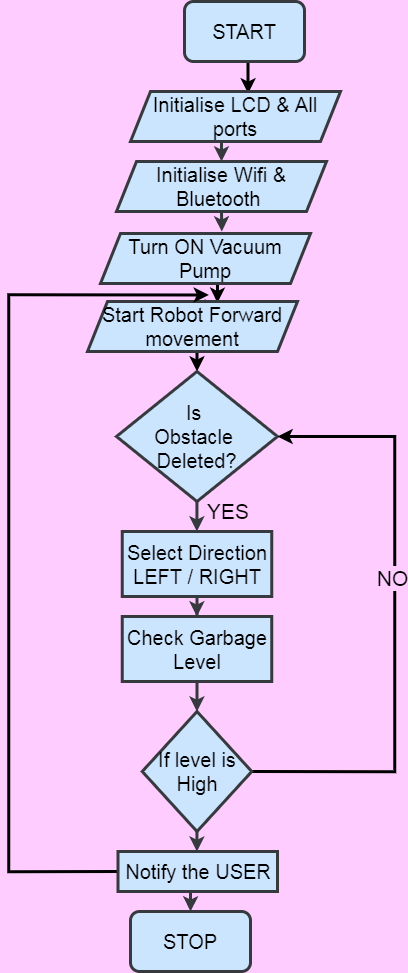

The diagram above was exported from draw.io. Its source (the exported page's mxGraphModel, read from the mxfile embedded in the PNG):
<mxGraphModel dx="1531" dy="2335" grid="0" gridSize="10" guides="1" tooltips="1" connect="1" arrows="1" fold="1" page="1" pageScale="1" pageWidth="1654" pageHeight="1169" background="#FFCCFF" math="0" shadow="0">
  <root>
    <mxCell id="0" />
    <mxCell id="1" parent="0" />
    <mxCell id="kbyY91nc2PXxvrw30Vj0-26" style="edgeStyle=orthogonalEdgeStyle;rounded=0;orthogonalLoop=1;jettySize=auto;html=1;exitX=0.5;exitY=1;exitDx=0;exitDy=0;entryX=0.56;entryY=0.04;entryDx=0;entryDy=0;entryPerimeter=0;fontSize=20;strokeWidth=3;" edge="1" parent="1" source="kbyY91nc2PXxvrw30Vj0-1" target="kbyY91nc2PXxvrw30Vj0-3">
      <mxGeometry relative="1" as="geometry" />
    </mxCell>
    <mxCell id="kbyY91nc2PXxvrw30Vj0-1" value="&lt;font style=&quot;font-size: 20px&quot;&gt;START&lt;/font&gt;" style="rounded=1;whiteSpace=wrap;html=1;fillColor=#cce5ff;strokeColor=#36393d;strokeWidth=3;" vertex="1" parent="1">
      <mxGeometry x="438" y="-30" width="120" height="60" as="geometry" />
    </mxCell>
    <mxCell id="kbyY91nc2PXxvrw30Vj0-5" style="edgeStyle=orthogonalEdgeStyle;rounded=0;orthogonalLoop=1;jettySize=auto;html=1;exitX=0.5;exitY=1;exitDx=0;exitDy=0;entryX=0.5;entryY=0;entryDx=0;entryDy=0;fontSize=20;fillColor=#cce5ff;strokeColor=#36393d;strokeWidth=3;" edge="1" parent="1" source="kbyY91nc2PXxvrw30Vj0-3" target="kbyY91nc2PXxvrw30Vj0-4">
      <mxGeometry relative="1" as="geometry" />
    </mxCell>
    <mxCell id="kbyY91nc2PXxvrw30Vj0-3" value="Initialise LCD &amp;amp; All ports" style="shape=parallelogram;perimeter=parallelogramPerimeter;whiteSpace=wrap;html=1;fixedSize=1;fontSize=20;fillColor=#cce5ff;strokeColor=#36393d;strokeWidth=3;" vertex="1" parent="1">
      <mxGeometry x="384" y="60" width="210" height="50" as="geometry" />
    </mxCell>
    <mxCell id="kbyY91nc2PXxvrw30Vj0-9" style="edgeStyle=orthogonalEdgeStyle;rounded=0;orthogonalLoop=1;jettySize=auto;html=1;exitX=0.5;exitY=1;exitDx=0;exitDy=0;fontSize=20;fillColor=#cce5ff;strokeColor=#36393d;strokeWidth=3;" edge="1" parent="1" source="kbyY91nc2PXxvrw30Vj0-4">
      <mxGeometry relative="1" as="geometry">
        <mxPoint x="475.3333333333335" y="200" as="targetPoint" />
      </mxGeometry>
    </mxCell>
    <mxCell id="kbyY91nc2PXxvrw30Vj0-4" value="Initialise Wifi &amp;amp; Bluetooth&amp;nbsp;" style="shape=parallelogram;perimeter=parallelogramPerimeter;whiteSpace=wrap;html=1;fixedSize=1;fontSize=20;fillColor=#cce5ff;strokeColor=#36393d;strokeWidth=3;" vertex="1" parent="1">
      <mxGeometry x="370" y="130" width="210" height="50" as="geometry" />
    </mxCell>
    <mxCell id="kbyY91nc2PXxvrw30Vj0-10" style="edgeStyle=orthogonalEdgeStyle;rounded=0;orthogonalLoop=1;jettySize=auto;html=1;entryX=0.56;entryY=-0.053;entryDx=0;entryDy=0;entryPerimeter=0;fontSize=20;fillColor=#cce5ff;strokeColor=#36393d;strokeWidth=3;" edge="1" parent="1" target="kbyY91nc2PXxvrw30Vj0-8">
      <mxGeometry relative="1" as="geometry">
        <mxPoint x="466" y="273" as="sourcePoint" />
      </mxGeometry>
    </mxCell>
    <mxCell id="kbyY91nc2PXxvrw30Vj0-25" style="edgeStyle=orthogonalEdgeStyle;rounded=0;orthogonalLoop=1;jettySize=auto;html=1;exitX=0.5;exitY=1;exitDx=0;exitDy=0;entryX=0.619;entryY=0.027;entryDx=0;entryDy=0;entryPerimeter=0;fontSize=20;strokeWidth=3;" edge="1" parent="1" source="kbyY91nc2PXxvrw30Vj0-7" target="kbyY91nc2PXxvrw30Vj0-8">
      <mxGeometry relative="1" as="geometry" />
    </mxCell>
    <mxCell id="kbyY91nc2PXxvrw30Vj0-7" value="Turn ON Vacuum Pump" style="shape=parallelogram;perimeter=parallelogramPerimeter;whiteSpace=wrap;html=1;fixedSize=1;fontSize=20;fillColor=#cce5ff;strokeColor=#36393d;strokeWidth=3;" vertex="1" parent="1">
      <mxGeometry x="354" y="202" width="210" height="50" as="geometry" />
    </mxCell>
    <mxCell id="kbyY91nc2PXxvrw30Vj0-24" style="edgeStyle=orthogonalEdgeStyle;rounded=0;orthogonalLoop=1;jettySize=auto;html=1;exitX=0.5;exitY=1;exitDx=0;exitDy=0;entryX=0.5;entryY=0;entryDx=0;entryDy=0;fontSize=20;strokeWidth=3;" edge="1" parent="1" source="kbyY91nc2PXxvrw30Vj0-8" target="kbyY91nc2PXxvrw30Vj0-11">
      <mxGeometry relative="1" as="geometry" />
    </mxCell>
    <mxCell id="kbyY91nc2PXxvrw30Vj0-8" value="Start Robot Forward movement" style="shape=parallelogram;perimeter=parallelogramPerimeter;whiteSpace=wrap;html=1;fixedSize=1;fontSize=20;fillColor=#cce5ff;strokeColor=#36393d;strokeWidth=3;" vertex="1" parent="1">
      <mxGeometry x="341" y="270" width="210" height="50" as="geometry" />
    </mxCell>
    <mxCell id="kbyY91nc2PXxvrw30Vj0-13" value="" style="edgeStyle=orthogonalEdgeStyle;rounded=0;orthogonalLoop=1;jettySize=auto;html=1;fontSize=20;fillColor=#cce5ff;strokeColor=#36393d;strokeWidth=3;" edge="1" parent="1" source="kbyY91nc2PXxvrw30Vj0-11" target="kbyY91nc2PXxvrw30Vj0-12">
      <mxGeometry relative="1" as="geometry" />
    </mxCell>
    <mxCell id="kbyY91nc2PXxvrw30Vj0-11" value="Is&amp;nbsp;&lt;br&gt;Obstacle&amp;nbsp;&lt;br&gt;Deleted?" style="rhombus;whiteSpace=wrap;html=1;fontSize=20;fillColor=#cce5ff;strokeColor=#36393d;strokeWidth=3;" vertex="1" parent="1">
      <mxGeometry x="370" y="340" width="161" height="130" as="geometry" />
    </mxCell>
    <mxCell id="kbyY91nc2PXxvrw30Vj0-15" value="" style="edgeStyle=orthogonalEdgeStyle;rounded=0;orthogonalLoop=1;jettySize=auto;html=1;fontSize=20;fillColor=#cce5ff;strokeColor=#36393d;strokeWidth=3;" edge="1" parent="1" source="kbyY91nc2PXxvrw30Vj0-12" target="kbyY91nc2PXxvrw30Vj0-14">
      <mxGeometry relative="1" as="geometry" />
    </mxCell>
    <mxCell id="kbyY91nc2PXxvrw30Vj0-12" value="Select Direction LEFT / RIGHT" style="whiteSpace=wrap;html=1;fontSize=20;fillColor=#cce5ff;strokeColor=#36393d;strokeWidth=3;" vertex="1" parent="1">
      <mxGeometry x="375.75" y="500" width="149.5" height="65" as="geometry" />
    </mxCell>
    <mxCell id="kbyY91nc2PXxvrw30Vj0-17" value="" style="edgeStyle=orthogonalEdgeStyle;rounded=0;orthogonalLoop=1;jettySize=auto;html=1;fontSize=20;fillColor=#cce5ff;strokeColor=#36393d;strokeWidth=3;" edge="1" parent="1" source="kbyY91nc2PXxvrw30Vj0-14" target="kbyY91nc2PXxvrw30Vj0-16">
      <mxGeometry relative="1" as="geometry" />
    </mxCell>
    <mxCell id="kbyY91nc2PXxvrw30Vj0-14" value="Check Garbage Level" style="whiteSpace=wrap;html=1;fontSize=20;fillColor=#cce5ff;strokeColor=#36393d;strokeWidth=3;" vertex="1" parent="1">
      <mxGeometry x="375.75" y="585" width="149.5" height="65" as="geometry" />
    </mxCell>
    <mxCell id="kbyY91nc2PXxvrw30Vj0-19" value="" style="edgeStyle=orthogonalEdgeStyle;rounded=0;orthogonalLoop=1;jettySize=auto;html=1;fontSize=20;fillColor=#cce5ff;strokeColor=#36393d;strokeWidth=3;" edge="1" parent="1" source="kbyY91nc2PXxvrw30Vj0-16" target="kbyY91nc2PXxvrw30Vj0-18">
      <mxGeometry relative="1" as="geometry" />
    </mxCell>
    <mxCell id="kbyY91nc2PXxvrw30Vj0-32" style="edgeStyle=orthogonalEdgeStyle;rounded=0;orthogonalLoop=1;jettySize=auto;html=1;exitX=1;exitY=0.5;exitDx=0;exitDy=0;fontSize=20;endArrow=classic;endFill=1;strokeWidth=3;entryX=1;entryY=0.5;entryDx=0;entryDy=0;" edge="1" parent="1" source="kbyY91nc2PXxvrw30Vj0-16" target="kbyY91nc2PXxvrw30Vj0-11">
      <mxGeometry relative="1" as="geometry">
        <mxPoint x="608" y="379" as="targetPoint" />
        <Array as="points">
          <mxPoint x="648" y="740" />
          <mxPoint x="648" y="405" />
        </Array>
      </mxGeometry>
    </mxCell>
    <mxCell id="kbyY91nc2PXxvrw30Vj0-33" value="&lt;font style=&quot;font-size: 21px;&quot;&gt;NO&lt;/font&gt;" style="edgeLabel;html=1;align=center;verticalAlign=middle;resizable=0;points=[];fontSize=20;labelBackgroundColor=#FFCCFF;" vertex="1" connectable="0" parent="kbyY91nc2PXxvrw30Vj0-32">
      <mxGeometry x="0.1304" y="4" relative="1" as="geometry">
        <mxPoint as="offset" />
      </mxGeometry>
    </mxCell>
    <mxCell id="kbyY91nc2PXxvrw30Vj0-16" value="If level is High" style="rhombus;whiteSpace=wrap;html=1;fontSize=20;fillColor=#cce5ff;strokeColor=#36393d;strokeWidth=3;" vertex="1" parent="1">
      <mxGeometry x="395.75" y="680" width="109.5" height="120" as="geometry" />
    </mxCell>
    <mxCell id="kbyY91nc2PXxvrw30Vj0-21" style="edgeStyle=orthogonalEdgeStyle;rounded=0;orthogonalLoop=1;jettySize=auto;html=1;exitX=0.5;exitY=1;exitDx=0;exitDy=0;entryX=0.5;entryY=0;entryDx=0;entryDy=0;fontSize=20;fillColor=#cce5ff;strokeColor=#36393d;strokeWidth=3;" edge="1" parent="1" source="kbyY91nc2PXxvrw30Vj0-18" target="kbyY91nc2PXxvrw30Vj0-20">
      <mxGeometry relative="1" as="geometry" />
    </mxCell>
    <mxCell id="kbyY91nc2PXxvrw30Vj0-30" style="edgeStyle=orthogonalEdgeStyle;rounded=0;orthogonalLoop=1;jettySize=auto;html=1;exitX=0;exitY=0.5;exitDx=0;exitDy=0;fontSize=20;endArrow=classic;endFill=1;strokeWidth=3;entryX=0.578;entryY=-0.132;entryDx=0;entryDy=0;entryPerimeter=0;" edge="1" parent="1" source="kbyY91nc2PXxvrw30Vj0-18" target="kbyY91nc2PXxvrw30Vj0-8">
      <mxGeometry relative="1" as="geometry">
        <mxPoint x="224" y="174" as="targetPoint" />
        <Array as="points">
          <mxPoint x="262" y="840" />
          <mxPoint x="262" y="263" />
        </Array>
      </mxGeometry>
    </mxCell>
    <mxCell id="kbyY91nc2PXxvrw30Vj0-18" value="Notify the USER" style="whiteSpace=wrap;html=1;fontSize=20;fillColor=#cce5ff;strokeColor=#36393d;strokeWidth=3;" vertex="1" parent="1">
      <mxGeometry x="371.5" y="820" width="159.5" height="40" as="geometry" />
    </mxCell>
    <mxCell id="kbyY91nc2PXxvrw30Vj0-20" value="STOP" style="rounded=1;whiteSpace=wrap;html=1;fontSize=20;fillColor=#cce5ff;strokeColor=#36393d;strokeWidth=3;" vertex="1" parent="1">
      <mxGeometry x="384" y="880" width="120" height="60" as="geometry" />
    </mxCell>
    <mxCell id="kbyY91nc2PXxvrw30Vj0-34" value="&amp;nbsp; &amp;nbsp;YES" style="text;html=1;align=center;verticalAlign=middle;resizable=0;points=[];autosize=1;strokeColor=none;fillColor=none;fontSize=21;" vertex="1" parent="1">
      <mxGeometry x="438" y="465" width="69" height="29" as="geometry" />
    </mxCell>
  </root>
</mxGraphModel>